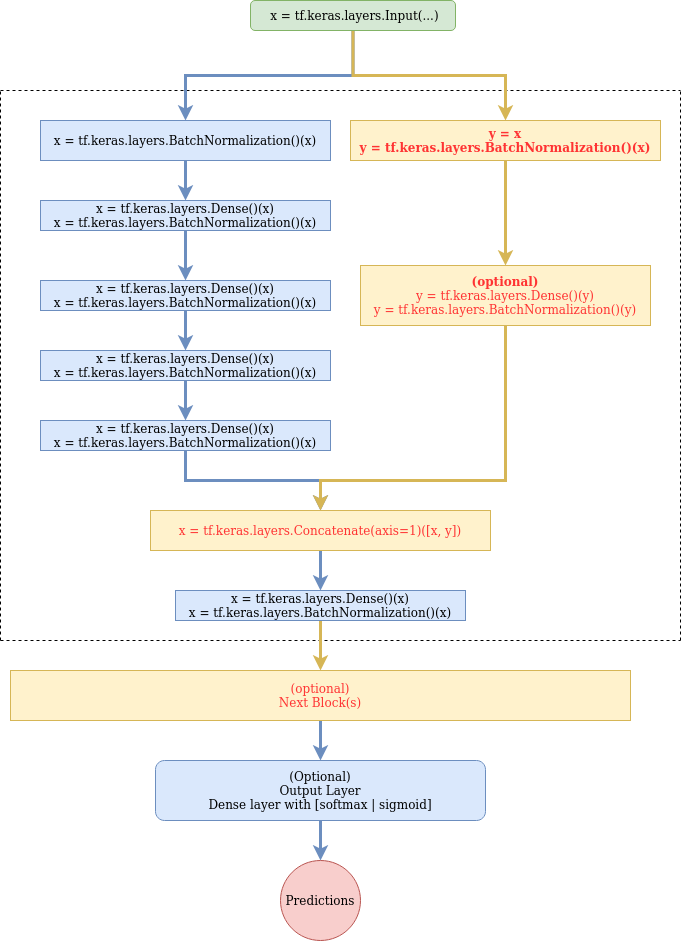

The diagram above was exported from draw.io. Its source (the exported page's mxGraphModel, read from the mxfile embedded in the PNG):
<mxGraphModel dx="2941" dy="1465" grid="1" gridSize="10" guides="1" tooltips="1" connect="1" arrows="1" fold="1" page="1" pageScale="1" pageWidth="850" pageHeight="1100" math="0" shadow="0">
  <root>
    <mxCell id="0" />
    <mxCell id="1" parent="0" />
    <mxCell id="-9_NSMF6qFtAUJXrYZbY-8" style="edgeStyle=orthogonalEdgeStyle;rounded=0;orthogonalLoop=1;jettySize=auto;html=1;fillColor=#dae8fc;strokeColor=#6c8ebf;strokeWidth=3;" parent="1" source="-9_NSMF6qFtAUJXrYZbY-2" edge="1">
      <mxGeometry relative="1" as="geometry">
        <mxPoint x="235" y="400" as="targetPoint" />
      </mxGeometry>
    </mxCell>
    <mxCell id="-9_NSMF6qFtAUJXrYZbY-2" value="&lt;div&gt;x = tf.keras.layers.Dense()(x)&lt;/div&gt;&lt;div&gt;x = tf.keras.layers.BatchNormalization()(x)&lt;/div&gt;" style="rounded=0;whiteSpace=wrap;html=1;fillColor=#dae8fc;strokeColor=#6c8ebf;" parent="1" vertex="1">
      <mxGeometry x="90" y="320" width="290" height="30" as="geometry" />
    </mxCell>
    <mxCell id="-9_NSMF6qFtAUJXrYZbY-11" value="" style="endArrow=none;dashed=1;html=1;rounded=0;" parent="1" edge="1">
      <mxGeometry width="50" height="50" relative="1" as="geometry">
        <mxPoint x="50" y="760" as="sourcePoint" />
        <mxPoint x="730" y="760" as="targetPoint" />
      </mxGeometry>
    </mxCell>
    <mxCell id="-9_NSMF6qFtAUJXrYZbY-12" value="" style="endArrow=none;dashed=1;html=1;rounded=0;" parent="1" edge="1">
      <mxGeometry width="50" height="50" relative="1" as="geometry">
        <mxPoint x="50" y="210" as="sourcePoint" />
        <mxPoint x="730" y="210" as="targetPoint" />
      </mxGeometry>
    </mxCell>
    <mxCell id="-9_NSMF6qFtAUJXrYZbY-13" value="" style="endArrow=none;dashed=1;html=1;rounded=0;" parent="1" edge="1">
      <mxGeometry width="50" height="50" relative="1" as="geometry">
        <mxPoint x="50" y="760" as="sourcePoint" />
        <mxPoint x="50" y="210" as="targetPoint" />
      </mxGeometry>
    </mxCell>
    <mxCell id="-9_NSMF6qFtAUJXrYZbY-14" value="" style="endArrow=none;dashed=1;html=1;rounded=0;" parent="1" edge="1">
      <mxGeometry width="50" height="50" relative="1" as="geometry">
        <mxPoint x="730" y="760" as="sourcePoint" />
        <mxPoint x="730" y="210" as="targetPoint" />
      </mxGeometry>
    </mxCell>
    <mxCell id="-9_NSMF6qFtAUJXrYZbY-18" style="edgeStyle=orthogonalEdgeStyle;rounded=0;orthogonalLoop=1;jettySize=auto;html=1;fillColor=#dae8fc;strokeColor=#6c8ebf;strokeWidth=3;" parent="1" source="-9_NSMF6qFtAUJXrYZbY-15" target="-9_NSMF6qFtAUJXrYZbY-16" edge="1">
      <mxGeometry relative="1" as="geometry" />
    </mxCell>
    <mxCell id="-9_NSMF6qFtAUJXrYZbY-15" value="&lt;div&gt;x = tf.keras.layers.Dense()(x)&lt;/div&gt;&lt;div&gt;x = tf.keras.layers.BatchNormalization()(x)&lt;/div&gt;" style="rounded=0;whiteSpace=wrap;html=1;fillColor=#dae8fc;strokeColor=#6c8ebf;" parent="1" vertex="1">
      <mxGeometry x="90" y="400" width="290" height="30" as="geometry" />
    </mxCell>
    <mxCell id="-9_NSMF6qFtAUJXrYZbY-19" style="edgeStyle=orthogonalEdgeStyle;rounded=0;orthogonalLoop=1;jettySize=auto;html=1;entryX=0.5;entryY=0;entryDx=0;entryDy=0;fillColor=#dae8fc;strokeColor=#6c8ebf;strokeWidth=3;" parent="1" source="-9_NSMF6qFtAUJXrYZbY-16" target="-9_NSMF6qFtAUJXrYZbY-17" edge="1">
      <mxGeometry relative="1" as="geometry" />
    </mxCell>
    <mxCell id="-9_NSMF6qFtAUJXrYZbY-16" value="&lt;div&gt;x = tf.keras.layers.Dense()(x)&lt;/div&gt;&lt;div&gt;x = tf.keras.layers.BatchNormalization()(x)&lt;/div&gt;" style="rounded=0;whiteSpace=wrap;html=1;fillColor=#dae8fc;strokeColor=#6c8ebf;" parent="1" vertex="1">
      <mxGeometry x="90" y="470" width="290" height="30" as="geometry" />
    </mxCell>
    <mxCell id="-9_NSMF6qFtAUJXrYZbY-32" style="edgeStyle=orthogonalEdgeStyle;rounded=0;orthogonalLoop=1;jettySize=auto;html=1;entryX=0.5;entryY=0;entryDx=0;entryDy=0;fillColor=#dae8fc;strokeColor=#6c8ebf;strokeWidth=3;" parent="1" source="-9_NSMF6qFtAUJXrYZbY-17" target="-9_NSMF6qFtAUJXrYZbY-25" edge="1">
      <mxGeometry relative="1" as="geometry" />
    </mxCell>
    <mxCell id="-9_NSMF6qFtAUJXrYZbY-17" value="&lt;div&gt;x = tf.keras.layers.Dense()(x)&lt;/div&gt;&lt;div&gt;x = tf.keras.layers.BatchNormalization()(x)&lt;/div&gt;" style="rounded=0;whiteSpace=wrap;html=1;fillColor=#dae8fc;strokeColor=#6c8ebf;" parent="1" vertex="1">
      <mxGeometry x="90" y="540" width="290" height="30" as="geometry" />
    </mxCell>
    <mxCell id="-9_NSMF6qFtAUJXrYZbY-23" style="edgeStyle=orthogonalEdgeStyle;rounded=0;orthogonalLoop=1;jettySize=auto;html=1;entryX=0.5;entryY=0;entryDx=0;entryDy=0;fillColor=#dae8fc;strokeColor=#6c8ebf;strokeWidth=3;" parent="1" source="-9_NSMF6qFtAUJXrYZbY-20" target="-9_NSMF6qFtAUJXrYZbY-21" edge="1">
      <mxGeometry relative="1" as="geometry" />
    </mxCell>
    <mxCell id="-9_NSMF6qFtAUJXrYZbY-24" style="edgeStyle=orthogonalEdgeStyle;rounded=0;orthogonalLoop=1;jettySize=auto;html=1;fillColor=#fff2cc;strokeColor=#d6b656;strokeWidth=3;" parent="1" source="-9_NSMF6qFtAUJXrYZbY-20" target="-9_NSMF6qFtAUJXrYZbY-22" edge="1">
      <mxGeometry relative="1" as="geometry" />
    </mxCell>
    <mxCell id="-9_NSMF6qFtAUJXrYZbY-20" value="&amp;nbsp;x = tf.keras.layers.Input(...)" style="rounded=1;whiteSpace=wrap;html=1;fillColor=#d5e8d4;strokeColor=#82b366;" parent="1" vertex="1">
      <mxGeometry x="300" y="120" width="205" height="30" as="geometry" />
    </mxCell>
    <mxCell id="-9_NSMF6qFtAUJXrYZbY-28" style="edgeStyle=orthogonalEdgeStyle;rounded=0;orthogonalLoop=1;jettySize=auto;html=1;fillColor=#dae8fc;strokeColor=#6c8ebf;strokeWidth=3;" parent="1" source="-9_NSMF6qFtAUJXrYZbY-21" target="-9_NSMF6qFtAUJXrYZbY-2" edge="1">
      <mxGeometry relative="1" as="geometry" />
    </mxCell>
    <mxCell id="-9_NSMF6qFtAUJXrYZbY-21" value="x = tf.keras.layers.BatchNormalization()(x)" style="rounded=0;whiteSpace=wrap;html=1;fillColor=#dae8fc;strokeColor=#6c8ebf;" parent="1" vertex="1">
      <mxGeometry x="90" y="240" width="290" height="40" as="geometry" />
    </mxCell>
    <mxCell id="-9_NSMF6qFtAUJXrYZbY-36" style="edgeStyle=orthogonalEdgeStyle;rounded=0;orthogonalLoop=1;jettySize=auto;html=1;fillColor=#fff2cc;strokeColor=#d6b656;strokeWidth=3;" parent="1" source="-9_NSMF6qFtAUJXrYZbY-22" target="-9_NSMF6qFtAUJXrYZbY-35" edge="1">
      <mxGeometry relative="1" as="geometry" />
    </mxCell>
    <mxCell id="-9_NSMF6qFtAUJXrYZbY-22" value="&lt;font color=&quot;#FF3333&quot;&gt;&lt;b&gt;y = x&lt;/b&gt;&lt;/font&gt;&lt;br&gt;&lt;div&gt;&lt;font color=&quot;#FF3333&quot;&gt;&lt;b&gt;y = tf.keras.layers.BatchNormalization()(x)&lt;/b&gt;&lt;/font&gt;&lt;/div&gt;" style="rounded=0;whiteSpace=wrap;html=1;fillColor=#fff2cc;strokeColor=#d6b656;" parent="1" vertex="1">
      <mxGeometry x="400" y="240" width="310" height="40" as="geometry" />
    </mxCell>
    <mxCell id="-9_NSMF6qFtAUJXrYZbY-39" style="edgeStyle=orthogonalEdgeStyle;rounded=0;orthogonalLoop=1;jettySize=auto;html=1;entryX=0.5;entryY=0;entryDx=0;entryDy=0;fillColor=#dae8fc;strokeColor=#6c8ebf;strokeWidth=3;" parent="1" source="-9_NSMF6qFtAUJXrYZbY-25" target="-9_NSMF6qFtAUJXrYZbY-38" edge="1">
      <mxGeometry relative="1" as="geometry" />
    </mxCell>
    <mxCell id="-9_NSMF6qFtAUJXrYZbY-25" value="&lt;font color=&quot;#FF3333&quot;&gt;&lt;span class=&quot;pl-s1&quot;&gt;&lt;span class=&quot;pl-token&quot;&gt;x&lt;/span&gt;&lt;/span&gt; &lt;span class=&quot;pl-c1&quot;&gt;=&lt;/span&gt; &lt;span class=&quot;pl-s1&quot;&gt;&lt;span class=&quot;pl-token&quot;&gt;tf&lt;/span&gt;&lt;/span&gt;.&lt;span class=&quot;pl-s1&quot;&gt;&lt;span class=&quot;pl-token&quot;&gt;keras&lt;/span&gt;&lt;/span&gt;.&lt;span class=&quot;pl-s1&quot;&gt;&lt;span class=&quot;pl-token&quot;&gt;layers&lt;/span&gt;&lt;/span&gt;.&lt;span class=&quot;pl-v&quot;&gt;&lt;span class=&quot;pl-token&quot;&gt;Concatenate&lt;/span&gt;&lt;/span&gt;(&lt;span class=&quot;pl-s1&quot;&gt;axis&lt;/span&gt;&lt;span class=&quot;pl-c1&quot;&gt;=&lt;/span&gt;&lt;span class=&quot;pl-c1&quot;&gt;1&lt;/span&gt;)([&lt;span class=&quot;pl-s1&quot;&gt;x&lt;/span&gt;, &lt;span class=&quot;pl-s1&quot;&gt;&lt;span class=&quot;pl-token&quot;&gt;y&lt;/span&gt;&lt;/span&gt;])&lt;/font&gt;" style="rounded=0;whiteSpace=wrap;html=1;fillColor=#fff2cc;strokeColor=#d6b656;" parent="1" vertex="1">
      <mxGeometry x="200" y="630" width="340" height="40" as="geometry" />
    </mxCell>
    <mxCell id="-9_NSMF6qFtAUJXrYZbY-46" value="" style="edgeStyle=orthogonalEdgeStyle;rounded=0;orthogonalLoop=1;jettySize=auto;html=1;fillColor=#dae8fc;strokeColor=#6c8ebf;strokeWidth=3;" parent="1" source="-9_NSMF6qFtAUJXrYZbY-30" target="-9_NSMF6qFtAUJXrYZbY-43" edge="1">
      <mxGeometry relative="1" as="geometry" />
    </mxCell>
    <mxCell id="-9_NSMF6qFtAUJXrYZbY-30" value="&lt;div&gt;&lt;font color=&quot;#FF3333&quot;&gt;(optional)&lt;br&gt;&lt;/font&gt;&lt;/div&gt;&lt;div&gt;&lt;font color=&quot;#FF3333&quot;&gt;Next Block(s)&lt;br&gt;&lt;/font&gt;&lt;/div&gt;" style="rounded=0;whiteSpace=wrap;html=1;fillColor=#fff2cc;strokeColor=#d6b656;" parent="1" vertex="1">
      <mxGeometry x="60" y="790" width="620" height="50" as="geometry" />
    </mxCell>
    <mxCell id="-9_NSMF6qFtAUJXrYZbY-50" style="edgeStyle=orthogonalEdgeStyle;rounded=0;orthogonalLoop=1;jettySize=auto;html=1;entryX=0.5;entryY=0;entryDx=0;entryDy=0;fontColor=#FF3333;strokeWidth=3;fillColor=#fff2cc;strokeColor=#d6b656;" parent="1" source="-9_NSMF6qFtAUJXrYZbY-35" target="-9_NSMF6qFtAUJXrYZbY-25" edge="1">
      <mxGeometry relative="1" as="geometry">
        <Array as="points">
          <mxPoint x="555" y="600" />
          <mxPoint x="370" y="600" />
        </Array>
      </mxGeometry>
    </mxCell>
    <mxCell id="-9_NSMF6qFtAUJXrYZbY-35" value="&lt;div&gt;&lt;font color=&quot;#FF3333&quot;&gt;&lt;b&gt;(optional)&lt;/b&gt;&lt;br&gt;&lt;/font&gt;&lt;/div&gt;&lt;div&gt;&lt;font color=&quot;#FF3333&quot;&gt;y = tf.keras.layers.Dense()(y)&lt;/font&gt;&lt;/div&gt;&lt;div&gt;&lt;font color=&quot;#FF3333&quot;&gt;y = tf.keras.layers.BatchNormalization()(y)&lt;/font&gt;&lt;/div&gt;" style="rounded=0;whiteSpace=wrap;html=1;fillColor=#fff2cc;strokeColor=#d6b656;" parent="1" vertex="1">
      <mxGeometry x="410" y="385" width="290" height="60" as="geometry" />
    </mxCell>
    <mxCell id="-9_NSMF6qFtAUJXrYZbY-44" style="edgeStyle=orthogonalEdgeStyle;rounded=0;orthogonalLoop=1;jettySize=auto;html=1;fillColor=#fff2cc;strokeColor=#d6b656;strokeWidth=3;" parent="1" source="-9_NSMF6qFtAUJXrYZbY-38" target="-9_NSMF6qFtAUJXrYZbY-30" edge="1">
      <mxGeometry relative="1" as="geometry" />
    </mxCell>
    <mxCell id="-9_NSMF6qFtAUJXrYZbY-38" value="&lt;div&gt;x = tf.keras.layers.Dense()(x)&lt;/div&gt;&lt;div&gt;x = tf.keras.layers.BatchNormalization()(x)&lt;/div&gt;" style="rounded=0;whiteSpace=wrap;html=1;fillColor=#dae8fc;strokeColor=#6c8ebf;" parent="1" vertex="1">
      <mxGeometry x="225" y="710" width="290" height="30" as="geometry" />
    </mxCell>
    <mxCell id="-9_NSMF6qFtAUJXrYZbY-49" value="" style="edgeStyle=orthogonalEdgeStyle;rounded=0;orthogonalLoop=1;jettySize=auto;html=1;strokeWidth=3;fillColor=#dae8fc;strokeColor=#6c8ebf;" parent="1" source="-9_NSMF6qFtAUJXrYZbY-43" target="-9_NSMF6qFtAUJXrYZbY-48" edge="1">
      <mxGeometry relative="1" as="geometry" />
    </mxCell>
    <mxCell id="-9_NSMF6qFtAUJXrYZbY-43" value="&lt;div&gt;(Optional)&lt;/div&gt;&lt;div&gt;Output Layer&lt;/div&gt;&lt;div&gt;Dense layer with [softmax | sigmoid]&lt;br&gt;&lt;/div&gt;" style="rounded=1;whiteSpace=wrap;html=1;fillColor=#dae8fc;strokeColor=#6c8ebf;" parent="1" vertex="1">
      <mxGeometry x="205" y="880" width="330" height="60" as="geometry" />
    </mxCell>
    <mxCell id="-9_NSMF6qFtAUJXrYZbY-48" value="Predictions" style="ellipse;whiteSpace=wrap;html=1;aspect=fixed;fillColor=#f8cecc;strokeColor=#b85450;" parent="1" vertex="1">
      <mxGeometry x="330" y="980" width="80" height="80" as="geometry" />
    </mxCell>
  </root>
</mxGraphModel>